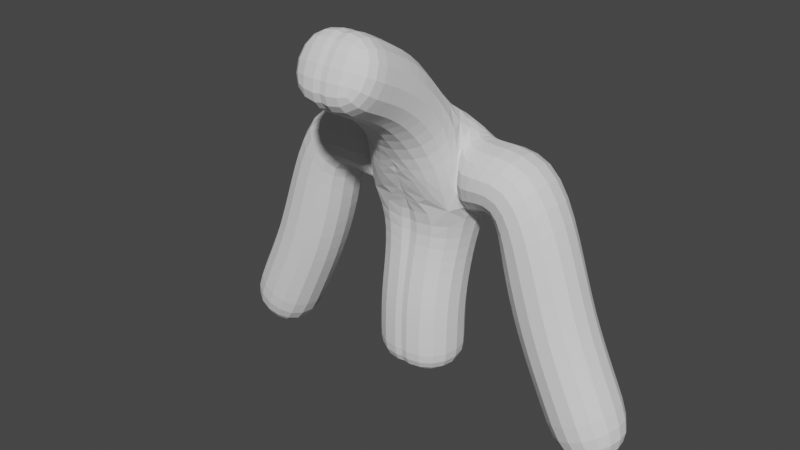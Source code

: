 # Source: alien2.blend  (saved by Blender 3.6.11; exported with 4.5.12 LTS)
import bpy
from mathutils import Matrix  # noqa: F401  (used for matrix-valued properties, if any)

bpy.ops.wm.read_factory_settings(use_empty=True)
scene = bpy.context.scene
scene.name = 'Scene'

# ---- collections
col_reference = bpy.data.collections.new('reference'); scene.collection.children.link(col_reference)
col_collection_2 = bpy.data.collections.new('Collection 2'); scene.collection.children.link(col_collection_2)

# ---- world
world_world = bpy.data.worlds.new('World'); scene.world = world_world
world_world.use_nodes = True; world_world.node_tree.nodes.clear()
_N = world_world.node_tree.nodes; _L = world_world.node_tree.links
n0 = _N.new('ShaderNodeOutputWorld'); n0.name = 'World Output'; n0.location = (300, 300)
n1 = _N.new('ShaderNodeBackground'); n1.name = 'Background'; n1.location = (10, 300)
n1.inputs[0].default_value = (0.05088, 0.05088, 0.05088, 1.0)
_L.new(n1.outputs[0], n0.inputs[0])
n0.is_active_output = True
world_world.color = (0.05088, 0.05088, 0.05088)
world_world.use_sun_shadow = False
world_world.sun_shadow_jitter_overblur = 0.0

# ---- meshes
me_cube_001 = bpy.data.meshes.new('Cube.001')
me_cube_001.from_pydata([(0.04476, -0.4943, 1.73), (0.04476, -0.00262, 1.478), (0.04476, 0.3767, -0.02548), (0.04476, 0.4578, 0.802), (0.04476, 0.5031, 0.6207), (0.04476, 0.3767, -0.5312), (0.7057, 0.406, 0.9762), (0.9654, 0.406, 0.1125), (1.349, 0.406, -0.6948)], [(4, 3), (1, 0), (2, 4), (3, 1), (5, 2), (3, 6), (6, 7), (7, 8)], [])
_uv = me_cube_001.uv_layers.new(name='UVMap')
_uv.uv.foreach_set('vector', [])
me_cube_001.update()

# ---- objects
ob_cube = bpy.data.objects.new('Cube', me_cube_001)
ob_empty = bpy.data.objects.new('Empty', None)
ob_empty_001 = bpy.data.objects.new('Empty.001', None)

# ---- transforms, parenting, visibility, modifiers, constraints
ob_cube.location = (0.0, -0.6638, 0.0)
_m = ob_cube.modifiers.new('Skin', 'SKIN')
_m = ob_cube.modifiers.new('Mirror', 'MIRROR')
_m = ob_cube.modifiers.new('Subdivision', 'SUBSURF')
ob_empty.parent = ob_empty_001
ob_empty.matrix_parent_inverse = Matrix(((7.55e-08, 1.0, 4.235e-22, -0.0), (-7.55e-08, 5.7e-15, 1.0, 0.0), (1.0, -7.55e-08, 7.55e-08, -0.0), (-0.0, 0.0, -0.0, 1.0)))
ob_empty.location = (0.0, 0.0, 0.0)
ob_empty.rotation_euler = (1.571, -0.0, -0.0)
ob_empty.empty_display_type = 'IMAGE'
ob_empty.empty_display_size = 5.0
ob_empty_001.location = (0.0, 0.0, 0.0)
ob_empty_001.rotation_euler = (1.571, -0.0, 1.571)
ob_empty_001.empty_display_type = 'IMAGE'
ob_empty_001.empty_display_size = 5.0

# ---- collection membership
scene.collection.objects.link(ob_cube)
col_reference.objects.link(ob_empty)
col_reference.objects.link(ob_empty_001)

# ---- scene / render settings (as saved in the file)
scene.frame_start = 1; scene.frame_end = 250; scene.frame_set(1)
scene.render.engine = 'BLENDER_EEVEE_NEXT'
scene.cycles.sampling_pattern = 'TABULATED_SOBOL'
scene.view_settings.view_transform = 'Filmic'
bpy.context.view_layer.update()

# ---- added for rendering (the .blend has no active camera and no usable light): camera, sun
cam_auto = bpy.data.cameras.new('AutoCamera')
cam_auto.lens = 50.0
cam_auto.sensor_width = 36.0
cam_auto.clip_end = 1000.0
ob_auto_camera = bpy.data.objects.new('AutoCamera', cam_auto)
scene.collection.objects.link(ob_auto_camera)
ob_auto_camera.location = (3.7983, -5.08014, 3.59088)
ob_auto_camera.rotation_euler = (1.09748, -7.21219e-08, 0.694738)
scene.camera = ob_auto_camera
light_auto_sun = bpy.data.lights.new('AutoSun', 'SUN')
light_auto_sun.energy = 3.0
light_auto_sun.angle = 0.0523599
ob_auto_sun = bpy.data.objects.new('AutoSun', light_auto_sun)
scene.collection.objects.link(ob_auto_sun)
ob_auto_sun.rotation_euler = (0.872665, 0.174533, 0.523599)
bpy.context.view_layer.update()
